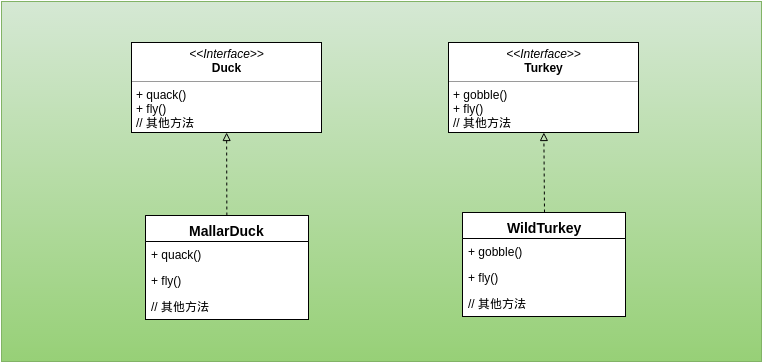

The diagram above was exported from draw.io. Its source (the exported page's mxGraphModel, read from the mxfile embedded in the PNG):
<mxGraphModel dx="823" dy="589" grid="1" gridSize="10" guides="1" tooltips="1" connect="1" arrows="1" fold="1" page="1" pageScale="1" pageWidth="826" pageHeight="1169" background="#ffffff" math="0" shadow="0">
  <root>
    <mxCell id="0" />
    <mxCell id="1" parent="0" />
    <mxCell id="37" value="" style="whiteSpace=wrap;html=1;fontSize=14;plain-green" parent="1" vertex="1">
      <mxGeometry x="33" y="30" width="760" height="360" as="geometry" />
    </mxCell>
    <mxCell id="36" value="" style="group" parent="1" vertex="1" connectable="0">
      <mxGeometry x="43" y="70" width="740" height="268" as="geometry" />
    </mxCell>
    <mxCell id="27" value="MallarDuck" style="swimlane;html=1;fontStyle=1;align=center;verticalAlign=top;childLayout=stackLayout;horizontal=1;startSize=26;horizontalStack=0;resizeParent=1;resizeLast=0;collapsible=1;marginBottom=0;swimlaneFillColor=#ffffff;fillColor=#FFFFFF;fontSize=14;" parent="1" vertex="1">
      <mxGeometry x="177" y="244" width="163" height="104" as="geometry" />
    </mxCell>
    <mxCell id="58" value="+ quack()" style="text;html=1;strokeColor=none;fillColor=none;align=left;verticalAlign=top;spacingLeft=4;spacingRight=4;whiteSpace=wrap;overflow=hidden;rotatable=0;points=[[0,0.5],[1,0.5]];portConstraint=eastwest;" parent="27" vertex="1">
      <mxGeometry y="26" width="163" height="26" as="geometry" />
    </mxCell>
    <mxCell id="59" value="+ fly()" style="text;html=1;strokeColor=none;fillColor=none;align=left;verticalAlign=top;spacingLeft=4;spacingRight=4;whiteSpace=wrap;overflow=hidden;rotatable=0;points=[[0,0.5],[1,0.5]];portConstraint=eastwest;" parent="27" vertex="1">
      <mxGeometry y="52" width="163" height="26" as="geometry" />
    </mxCell>
    <mxCell id="60" value="// 其他方法" style="text;html=1;strokeColor=none;fillColor=none;align=left;verticalAlign=top;spacingLeft=4;spacingRight=4;whiteSpace=wrap;overflow=hidden;rotatable=0;points=[[0,0.5],[1,0.5]];portConstraint=eastwest;" parent="27" vertex="1">
      <mxGeometry y="78" width="163" height="26" as="geometry" />
    </mxCell>
    <mxCell id="35" style="edgeStyle=none;rounded=0;html=1;startArrow=none;startFill=0;endArrow=block;endFill=0;jettySize=auto;orthogonalLoop=1;fontSize=14;dashed=1;" parent="1" source="27" target="88" edge="1">
      <mxGeometry relative="1" as="geometry">
        <mxPoint x="270.44827586206907" y="174" as="targetPoint" />
      </mxGeometry>
    </mxCell>
    <mxCell id="88" value="&lt;p style=&quot;margin: 0px ; margin-top: 4px ; text-align: center&quot;&gt;&lt;i&gt;&amp;lt;&amp;lt;Interface&amp;gt;&amp;gt;&lt;/i&gt;&lt;br&gt;&lt;b&gt;Duck&lt;/b&gt;&lt;/p&gt;&lt;hr size=&quot;1&quot;&gt;&lt;p style=&quot;margin: 0px ; margin-left: 4px&quot;&gt;+ qua&lt;span style=&quot;line-height: 1.2&quot;&gt;ck()&lt;/span&gt;&lt;/p&gt;&lt;p style=&quot;margin: 0px ; margin-left: 4px&quot;&gt;+ fly()&lt;/p&gt;&lt;p style=&quot;margin: 0px ; margin-left: 4px&quot;&gt;// 其他方法&lt;/p&gt;" style="verticalAlign=top;align=left;overflow=fill;fontSize=12;fontFamily=Helvetica;html=1;fillColor=#FFFFFF;" vertex="1" parent="1">
      <mxGeometry x="163" y="71" width="190" height="90" as="geometry" />
    </mxCell>
    <mxCell id="89" value="&lt;p style=&quot;margin: 0px ; margin-top: 4px ; text-align: center&quot;&gt;&lt;i&gt;&amp;lt;&amp;lt;Interface&amp;gt;&amp;gt;&lt;/i&gt;&lt;br&gt;&lt;b&gt;Turkey&lt;/b&gt;&lt;/p&gt;&lt;hr size=&quot;1&quot;&gt;&lt;p style=&quot;margin: 0px ; margin-left: 4px&quot;&gt;+ gobble()&lt;br&gt;+ fly()&lt;/p&gt;&lt;p style=&quot;margin: 0px ; margin-left: 4px&quot;&gt;// 其他方法&lt;/p&gt;" style="verticalAlign=top;align=left;overflow=fill;fontSize=12;fontFamily=Helvetica;html=1;fillColor=#FFFFFF;" vertex="1" parent="1">
      <mxGeometry x="480" y="71" width="190" height="90" as="geometry" />
    </mxCell>
    <mxCell id="94" style="edgeStyle=none;rounded=0;html=1;exitX=0.5;exitY=0;dashed=1;startArrow=none;startFill=0;endArrow=block;endFill=0;jettySize=auto;orthogonalLoop=1;fontSize=14;" edge="1" parent="1" source="90" target="89">
      <mxGeometry relative="1" as="geometry" />
    </mxCell>
    <mxCell id="90" value="WildTurkey" style="swimlane;html=1;fontStyle=1;align=center;verticalAlign=top;childLayout=stackLayout;horizontal=1;startSize=26;horizontalStack=0;resizeParent=1;resizeLast=0;collapsible=1;marginBottom=0;swimlaneFillColor=#ffffff;fillColor=#FFFFFF;fontSize=14;" vertex="1" parent="1">
      <mxGeometry x="494" y="241" width="163" height="104" as="geometry" />
    </mxCell>
    <mxCell id="91" value="+ gobble()" style="text;html=1;strokeColor=none;fillColor=none;align=left;verticalAlign=top;spacingLeft=4;spacingRight=4;whiteSpace=wrap;overflow=hidden;rotatable=0;points=[[0,0.5],[1,0.5]];portConstraint=eastwest;" vertex="1" parent="90">
      <mxGeometry y="26" width="163" height="26" as="geometry" />
    </mxCell>
    <mxCell id="92" value="+ fly()" style="text;html=1;strokeColor=none;fillColor=none;align=left;verticalAlign=top;spacingLeft=4;spacingRight=4;whiteSpace=wrap;overflow=hidden;rotatable=0;points=[[0,0.5],[1,0.5]];portConstraint=eastwest;" vertex="1" parent="90">
      <mxGeometry y="52" width="163" height="26" as="geometry" />
    </mxCell>
    <mxCell id="93" value="// 其他方法" style="text;html=1;strokeColor=none;fillColor=none;align=left;verticalAlign=top;spacingLeft=4;spacingRight=4;whiteSpace=wrap;overflow=hidden;rotatable=0;points=[[0,0.5],[1,0.5]];portConstraint=eastwest;" vertex="1" parent="90">
      <mxGeometry y="78" width="163" height="26" as="geometry" />
    </mxCell>
  </root>
</mxGraphModel>